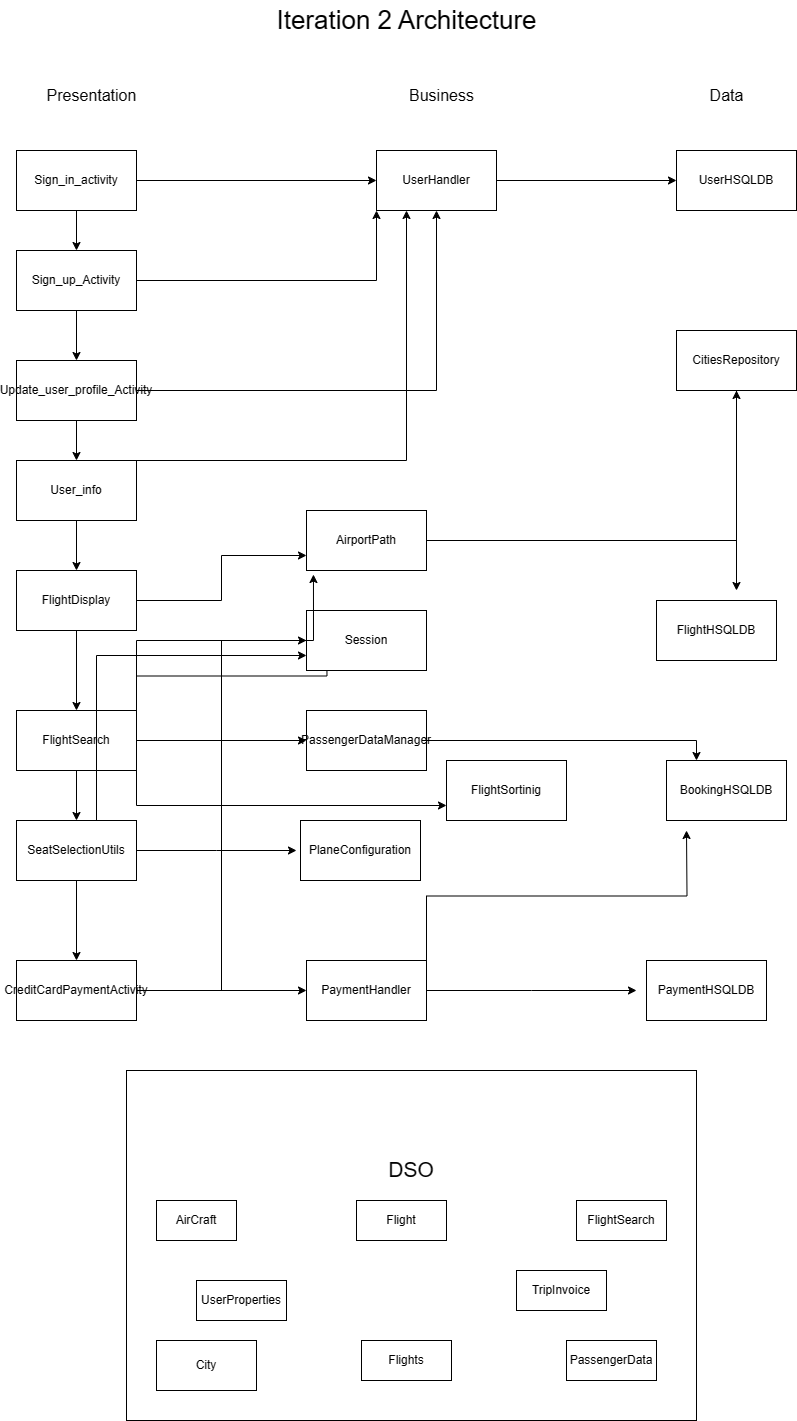

The diagram above was exported from draw.io. Its source (the exported page's mxGraphModel, read from the mxfile embedded in the PNG):
<mxGraphModel dx="2253" dy="4300" grid="1" gridSize="10" guides="1" tooltips="1" connect="1" arrows="1" fold="1" page="1" pageScale="1" pageWidth="827" pageHeight="1169" math="0" shadow="0">
  <root>
    <mxCell id="0" />
    <mxCell id="1" parent="0" />
    <mxCell id="yNFbUUsQ3iOQy0hT3nOq-1" value="&lt;font style=&quot;font-size: 26px;&quot;&gt;Iteration 2 Architecture&lt;/font&gt;" style="text;html=1;align=center;verticalAlign=middle;resizable=0;points=[];autosize=1;strokeColor=none;fillColor=none;" parent="1" vertex="1">
      <mxGeometry x="260" y="-3500" width="280" height="40" as="geometry" />
    </mxCell>
    <mxCell id="yNFbUUsQ3iOQy0hT3nOq-3" value="&lt;font style=&quot;font-size: 16px;&quot;&gt;Presentation&lt;/font&gt;" style="text;html=1;align=center;verticalAlign=middle;resizable=0;points=[];autosize=1;strokeColor=none;fillColor=none;" parent="1" vertex="1">
      <mxGeometry x="30" y="-3420" width="110" height="30" as="geometry" />
    </mxCell>
    <mxCell id="yNFbUUsQ3iOQy0hT3nOq-4" value="&lt;font style=&quot;font-size: 16px;&quot;&gt;Business&lt;/font&gt;" style="text;html=1;align=center;verticalAlign=middle;resizable=0;points=[];autosize=1;strokeColor=none;fillColor=none;" parent="1" vertex="1">
      <mxGeometry x="390" y="-3420" width="90" height="30" as="geometry" />
    </mxCell>
    <mxCell id="yNFbUUsQ3iOQy0hT3nOq-5" value="&lt;font style=&quot;font-size: 16px;&quot;&gt;Data&lt;/font&gt;" style="text;html=1;align=center;verticalAlign=middle;resizable=0;points=[];autosize=1;strokeColor=none;fillColor=none;" parent="1" vertex="1">
      <mxGeometry x="690" y="-3420" width="60" height="30" as="geometry" />
    </mxCell>
    <mxCell id="yNFbUUsQ3iOQy0hT3nOq-60" value="" style="edgeStyle=orthogonalEdgeStyle;rounded=0;orthogonalLoop=1;jettySize=auto;html=1;" parent="1" source="yNFbUUsQ3iOQy0hT3nOq-7" target="yNFbUUsQ3iOQy0hT3nOq-10" edge="1">
      <mxGeometry relative="1" as="geometry" />
    </mxCell>
    <mxCell id="yNFbUUsQ3iOQy0hT3nOq-61" style="edgeStyle=orthogonalEdgeStyle;rounded=0;orthogonalLoop=1;jettySize=auto;html=1;" parent="1" source="yNFbUUsQ3iOQy0hT3nOq-7" target="yNFbUUsQ3iOQy0hT3nOq-59" edge="1">
      <mxGeometry relative="1" as="geometry" />
    </mxCell>
    <mxCell id="yNFbUUsQ3iOQy0hT3nOq-7" value="Sign_in_activity" style="whiteSpace=wrap;html=1;" parent="1" vertex="1">
      <mxGeometry x="10" y="-3350" width="120" height="60" as="geometry" />
    </mxCell>
    <mxCell id="yNFbUUsQ3iOQy0hT3nOq-22" style="edgeStyle=orthogonalEdgeStyle;rounded=0;orthogonalLoop=1;jettySize=auto;html=1;exitX=0.5;exitY=1;exitDx=0;exitDy=0;entryX=0.5;entryY=0;entryDx=0;entryDy=0;" parent="1" source="yNFbUUsQ3iOQy0hT3nOq-10" target="yNFbUUsQ3iOQy0hT3nOq-14" edge="1">
      <mxGeometry relative="1" as="geometry" />
    </mxCell>
    <mxCell id="yNFbUUsQ3iOQy0hT3nOq-62" style="edgeStyle=orthogonalEdgeStyle;rounded=0;orthogonalLoop=1;jettySize=auto;html=1;entryX=0;entryY=1;entryDx=0;entryDy=0;" parent="1" source="yNFbUUsQ3iOQy0hT3nOq-10" target="yNFbUUsQ3iOQy0hT3nOq-59" edge="1">
      <mxGeometry relative="1" as="geometry" />
    </mxCell>
    <mxCell id="yNFbUUsQ3iOQy0hT3nOq-10" value="Sign_up_Activity" style="whiteSpace=wrap;html=1;" parent="1" vertex="1">
      <mxGeometry x="10" y="-3250" width="120" height="60" as="geometry" />
    </mxCell>
    <mxCell id="yNFbUUsQ3iOQy0hT3nOq-42" value="" style="edgeStyle=orthogonalEdgeStyle;rounded=0;orthogonalLoop=1;jettySize=auto;html=1;" parent="1" source="yNFbUUsQ3iOQy0hT3nOq-14" target="yNFbUUsQ3iOQy0hT3nOq-32" edge="1">
      <mxGeometry relative="1" as="geometry" />
    </mxCell>
    <mxCell id="yNFbUUsQ3iOQy0hT3nOq-63" style="edgeStyle=orthogonalEdgeStyle;rounded=0;orthogonalLoop=1;jettySize=auto;html=1;entryX=0.5;entryY=1;entryDx=0;entryDy=0;" parent="1" source="yNFbUUsQ3iOQy0hT3nOq-14" target="yNFbUUsQ3iOQy0hT3nOq-59" edge="1">
      <mxGeometry relative="1" as="geometry" />
    </mxCell>
    <mxCell id="yNFbUUsQ3iOQy0hT3nOq-14" value="Update_user_profile_Activity" style="whiteSpace=wrap;html=1;" parent="1" vertex="1">
      <mxGeometry x="10" y="-3140" width="120" height="60" as="geometry" />
    </mxCell>
    <mxCell id="yNFbUUsQ3iOQy0hT3nOq-44" value="" style="edgeStyle=orthogonalEdgeStyle;rounded=0;orthogonalLoop=1;jettySize=auto;html=1;" parent="1" source="yNFbUUsQ3iOQy0hT3nOq-24" target="yNFbUUsQ3iOQy0hT3nOq-26" edge="1">
      <mxGeometry relative="1" as="geometry" />
    </mxCell>
    <mxCell id="yNFbUUsQ3iOQy0hT3nOq-81" style="edgeStyle=orthogonalEdgeStyle;rounded=0;orthogonalLoop=1;jettySize=auto;html=1;entryX=0;entryY=0.75;entryDx=0;entryDy=0;" parent="1" source="yNFbUUsQ3iOQy0hT3nOq-24" target="yNFbUUsQ3iOQy0hT3nOq-80" edge="1">
      <mxGeometry relative="1" as="geometry" />
    </mxCell>
    <mxCell id="yNFbUUsQ3iOQy0hT3nOq-24" value="FlightDisplay" style="whiteSpace=wrap;html=1;" parent="1" vertex="1">
      <mxGeometry x="10" y="-2930" width="120" height="60" as="geometry" />
    </mxCell>
    <mxCell id="yNFbUUsQ3iOQy0hT3nOq-48" value="" style="edgeStyle=orthogonalEdgeStyle;rounded=0;orthogonalLoop=1;jettySize=auto;html=1;" parent="1" source="yNFbUUsQ3iOQy0hT3nOq-26" target="yNFbUUsQ3iOQy0hT3nOq-36" edge="1">
      <mxGeometry relative="1" as="geometry" />
    </mxCell>
    <mxCell id="yNFbUUsQ3iOQy0hT3nOq-69" style="edgeStyle=orthogonalEdgeStyle;rounded=0;orthogonalLoop=1;jettySize=auto;html=1;entryX=0;entryY=0.5;entryDx=0;entryDy=0;" parent="1" source="yNFbUUsQ3iOQy0hT3nOq-26" target="yNFbUUsQ3iOQy0hT3nOq-68" edge="1">
      <mxGeometry relative="1" as="geometry" />
    </mxCell>
    <mxCell id="yNFbUUsQ3iOQy0hT3nOq-79" style="edgeStyle=orthogonalEdgeStyle;rounded=0;orthogonalLoop=1;jettySize=auto;html=1;exitX=1;exitY=0;exitDx=0;exitDy=0;" parent="1" source="yNFbUUsQ3iOQy0hT3nOq-26" edge="1">
      <mxGeometry relative="1" as="geometry">
        <mxPoint x="320" y="-2860" as="targetPoint" />
      </mxGeometry>
    </mxCell>
    <mxCell id="yNFbUUsQ3iOQy0hT3nOq-85" style="edgeStyle=orthogonalEdgeStyle;rounded=0;orthogonalLoop=1;jettySize=auto;html=1;exitX=1;exitY=1;exitDx=0;exitDy=0;entryX=0;entryY=0.75;entryDx=0;entryDy=0;" parent="1" source="yNFbUUsQ3iOQy0hT3nOq-26" target="yNFbUUsQ3iOQy0hT3nOq-84" edge="1">
      <mxGeometry relative="1" as="geometry" />
    </mxCell>
    <mxCell id="yNFbUUsQ3iOQy0hT3nOq-26" value="FlightSearch" style="whiteSpace=wrap;html=1;" parent="1" vertex="1">
      <mxGeometry x="10" y="-2790" width="120" height="60" as="geometry" />
    </mxCell>
    <mxCell id="yNFbUUsQ3iOQy0hT3nOq-64" style="edgeStyle=orthogonalEdgeStyle;rounded=0;orthogonalLoop=1;jettySize=auto;html=1;entryX=0.25;entryY=1;entryDx=0;entryDy=0;" parent="1" source="yNFbUUsQ3iOQy0hT3nOq-32" target="yNFbUUsQ3iOQy0hT3nOq-59" edge="1">
      <mxGeometry relative="1" as="geometry">
        <Array as="points">
          <mxPoint x="400" y="-3040" />
        </Array>
      </mxGeometry>
    </mxCell>
    <mxCell id="yNFbUUsQ3iOQy0hT3nOq-67" value="" style="edgeStyle=orthogonalEdgeStyle;rounded=0;orthogonalLoop=1;jettySize=auto;html=1;" parent="1" source="yNFbUUsQ3iOQy0hT3nOq-32" target="yNFbUUsQ3iOQy0hT3nOq-24" edge="1">
      <mxGeometry relative="1" as="geometry" />
    </mxCell>
    <mxCell id="yNFbUUsQ3iOQy0hT3nOq-32" value="User_info" style="whiteSpace=wrap;html=1;" parent="1" vertex="1">
      <mxGeometry x="10" y="-3040" width="120" height="60" as="geometry" />
    </mxCell>
    <mxCell id="yNFbUUsQ3iOQy0hT3nOq-39" value="" style="edgeStyle=orthogonalEdgeStyle;rounded=0;orthogonalLoop=1;jettySize=auto;html=1;" parent="1" source="yNFbUUsQ3iOQy0hT3nOq-36" target="yNFbUUsQ3iOQy0hT3nOq-38" edge="1">
      <mxGeometry relative="1" as="geometry" />
    </mxCell>
    <mxCell id="yNFbUUsQ3iOQy0hT3nOq-72" style="edgeStyle=orthogonalEdgeStyle;rounded=0;orthogonalLoop=1;jettySize=auto;html=1;" parent="1" source="yNFbUUsQ3iOQy0hT3nOq-36" edge="1">
      <mxGeometry relative="1" as="geometry">
        <mxPoint x="290" y="-2650" as="targetPoint" />
      </mxGeometry>
    </mxCell>
    <mxCell id="yNFbUUsQ3iOQy0hT3nOq-77" style="edgeStyle=orthogonalEdgeStyle;rounded=0;orthogonalLoop=1;jettySize=auto;html=1;exitX=0.75;exitY=0;exitDx=0;exitDy=0;entryX=0;entryY=0.75;entryDx=0;entryDy=0;" parent="1" source="yNFbUUsQ3iOQy0hT3nOq-36" target="yNFbUUsQ3iOQy0hT3nOq-74" edge="1">
      <mxGeometry relative="1" as="geometry">
        <Array as="points">
          <mxPoint x="90" y="-2680" />
          <mxPoint x="90" y="-2845" />
        </Array>
      </mxGeometry>
    </mxCell>
    <mxCell id="yNFbUUsQ3iOQy0hT3nOq-36" value="SeatSelectionUtils" style="whiteSpace=wrap;html=1;" parent="1" vertex="1">
      <mxGeometry x="10" y="-2680" width="120" height="60" as="geometry" />
    </mxCell>
    <mxCell id="yNFbUUsQ3iOQy0hT3nOq-73" style="edgeStyle=orthogonalEdgeStyle;rounded=0;orthogonalLoop=1;jettySize=auto;html=1;entryX=0;entryY=0.5;entryDx=0;entryDy=0;" parent="1" source="yNFbUUsQ3iOQy0hT3nOq-38" target="yNFbUUsQ3iOQy0hT3nOq-70" edge="1">
      <mxGeometry relative="1" as="geometry" />
    </mxCell>
    <mxCell id="yNFbUUsQ3iOQy0hT3nOq-75" style="edgeStyle=orthogonalEdgeStyle;rounded=0;orthogonalLoop=1;jettySize=auto;html=1;entryX=0;entryY=0.5;entryDx=0;entryDy=0;" parent="1" source="yNFbUUsQ3iOQy0hT3nOq-38" target="yNFbUUsQ3iOQy0hT3nOq-74" edge="1">
      <mxGeometry relative="1" as="geometry" />
    </mxCell>
    <mxCell id="yNFbUUsQ3iOQy0hT3nOq-38" value="CreditCardPaymentActivity" style="whiteSpace=wrap;html=1;" parent="1" vertex="1">
      <mxGeometry x="10" y="-2540" width="120" height="60" as="geometry" />
    </mxCell>
    <mxCell id="yNFbUUsQ3iOQy0hT3nOq-49" value="&lt;font style=&quot;font-size: 21px;&quot;&gt;DSO&lt;/font&gt;&lt;div&gt;&lt;span style=&quot;font-size: 21px;&quot;&gt;&lt;br&gt;&lt;/span&gt;&lt;div style=&quot;font-size: 21px;&quot;&gt;&lt;font style=&quot;font-size: 21px;&quot;&gt;&lt;br&gt;&lt;/font&gt;&lt;/div&gt;&lt;div style=&quot;font-size: 21px;&quot;&gt;&lt;font style=&quot;font-size: 21px;&quot;&gt;&lt;br&gt;&lt;/font&gt;&lt;/div&gt;&lt;div style=&quot;font-size: 21px;&quot;&gt;&lt;font style=&quot;font-size: 21px;&quot;&gt;&lt;br&gt;&lt;/font&gt;&lt;/div&gt;&lt;div style=&quot;font-size: 21px;&quot;&gt;&lt;font style=&quot;font-size: 21px;&quot;&gt;&lt;br&gt;&lt;/font&gt;&lt;/div&gt;&lt;div style=&quot;font-size: 21px;&quot;&gt;&lt;br&gt;&lt;/div&gt;&lt;/div&gt;" style="rounded=0;whiteSpace=wrap;html=1;" parent="1" vertex="1">
      <mxGeometry x="120" y="-2430" width="570" height="350" as="geometry" />
    </mxCell>
    <mxCell id="yNFbUUsQ3iOQy0hT3nOq-50" value="AirCraft" style="whiteSpace=wrap;html=1;" parent="1" vertex="1">
      <mxGeometry x="150" y="-2300" width="80" height="40" as="geometry" />
    </mxCell>
    <mxCell id="yNFbUUsQ3iOQy0hT3nOq-51" value="City" style="whiteSpace=wrap;html=1;" parent="1" vertex="1">
      <mxGeometry x="150" y="-2160" width="100" height="50" as="geometry" />
    </mxCell>
    <mxCell id="yNFbUUsQ3iOQy0hT3nOq-52" value="Flight" style="whiteSpace=wrap;html=1;" parent="1" vertex="1">
      <mxGeometry x="350" y="-2300" width="90" height="40" as="geometry" />
    </mxCell>
    <mxCell id="yNFbUUsQ3iOQy0hT3nOq-54" value="Flights" style="whiteSpace=wrap;html=1;" parent="1" vertex="1">
      <mxGeometry x="355" y="-2160" width="90" height="40" as="geometry" />
    </mxCell>
    <mxCell id="yNFbUUsQ3iOQy0hT3nOq-55" value="FlightSearch" style="whiteSpace=wrap;html=1;" parent="1" vertex="1">
      <mxGeometry x="570" y="-2300" width="90" height="40" as="geometry" />
    </mxCell>
    <mxCell id="yNFbUUsQ3iOQy0hT3nOq-56" value="PassengerData" style="whiteSpace=wrap;html=1;" parent="1" vertex="1">
      <mxGeometry x="560" y="-2160" width="90" height="40" as="geometry" />
    </mxCell>
    <mxCell id="yNFbUUsQ3iOQy0hT3nOq-57" value="TripInvoice" style="whiteSpace=wrap;html=1;" parent="1" vertex="1">
      <mxGeometry x="510" y="-2230" width="90" height="40" as="geometry" />
    </mxCell>
    <mxCell id="yNFbUUsQ3iOQy0hT3nOq-58" value="UserProperties" style="whiteSpace=wrap;html=1;" parent="1" vertex="1">
      <mxGeometry x="190" y="-2220" width="90" height="40" as="geometry" />
    </mxCell>
    <mxCell id="yNFbUUsQ3iOQy0hT3nOq-66" style="edgeStyle=orthogonalEdgeStyle;rounded=0;orthogonalLoop=1;jettySize=auto;html=1;entryX=0;entryY=0.5;entryDx=0;entryDy=0;" parent="1" source="yNFbUUsQ3iOQy0hT3nOq-59" target="yNFbUUsQ3iOQy0hT3nOq-65" edge="1">
      <mxGeometry relative="1" as="geometry" />
    </mxCell>
    <mxCell id="yNFbUUsQ3iOQy0hT3nOq-59" value="UserHandler" style="whiteSpace=wrap;html=1;" parent="1" vertex="1">
      <mxGeometry x="370" y="-3350" width="120" height="60" as="geometry" />
    </mxCell>
    <mxCell id="yNFbUUsQ3iOQy0hT3nOq-65" value="UserHSQLDB" style="whiteSpace=wrap;html=1;" parent="1" vertex="1">
      <mxGeometry x="670" y="-3350" width="120" height="60" as="geometry" />
    </mxCell>
    <mxCell id="yNFbUUsQ3iOQy0hT3nOq-93" style="edgeStyle=orthogonalEdgeStyle;rounded=0;orthogonalLoop=1;jettySize=auto;html=1;entryX=0.25;entryY=0;entryDx=0;entryDy=0;" parent="1" source="yNFbUUsQ3iOQy0hT3nOq-68" target="yNFbUUsQ3iOQy0hT3nOq-92" edge="1">
      <mxGeometry relative="1" as="geometry" />
    </mxCell>
    <mxCell id="yNFbUUsQ3iOQy0hT3nOq-68" value="PassengerDataManager" style="whiteSpace=wrap;html=1;" parent="1" vertex="1">
      <mxGeometry x="300" y="-2790" width="120" height="60" as="geometry" />
    </mxCell>
    <mxCell id="yNFbUUsQ3iOQy0hT3nOq-91" style="edgeStyle=orthogonalEdgeStyle;rounded=0;orthogonalLoop=1;jettySize=auto;html=1;" parent="1" source="yNFbUUsQ3iOQy0hT3nOq-70" edge="1">
      <mxGeometry relative="1" as="geometry">
        <mxPoint x="630" y="-2510" as="targetPoint" />
      </mxGeometry>
    </mxCell>
    <mxCell id="yNFbUUsQ3iOQy0hT3nOq-94" style="edgeStyle=orthogonalEdgeStyle;rounded=0;orthogonalLoop=1;jettySize=auto;html=1;exitX=1;exitY=0;exitDx=0;exitDy=0;" parent="1" source="yNFbUUsQ3iOQy0hT3nOq-70" edge="1">
      <mxGeometry relative="1" as="geometry">
        <mxPoint x="680" y="-2670" as="targetPoint" />
      </mxGeometry>
    </mxCell>
    <mxCell id="yNFbUUsQ3iOQy0hT3nOq-70" value="PaymentHandler" style="whiteSpace=wrap;html=1;" parent="1" vertex="1">
      <mxGeometry x="300" y="-2540" width="120" height="60" as="geometry" />
    </mxCell>
    <mxCell id="yNFbUUsQ3iOQy0hT3nOq-71" value="PlaneConfiguration" style="whiteSpace=wrap;html=1;" parent="1" vertex="1">
      <mxGeometry x="294" y="-2680" width="120" height="60" as="geometry" />
    </mxCell>
    <mxCell id="yNFbUUsQ3iOQy0hT3nOq-74" value="Session" style="whiteSpace=wrap;html=1;" parent="1" vertex="1">
      <mxGeometry x="300" y="-2890" width="120" height="60" as="geometry" />
    </mxCell>
    <mxCell id="yNFbUUsQ3iOQy0hT3nOq-87" style="edgeStyle=orthogonalEdgeStyle;rounded=0;orthogonalLoop=1;jettySize=auto;html=1;" parent="1" source="yNFbUUsQ3iOQy0hT3nOq-80" target="yNFbUUsQ3iOQy0hT3nOq-86" edge="1">
      <mxGeometry relative="1" as="geometry" />
    </mxCell>
    <mxCell id="yNFbUUsQ3iOQy0hT3nOq-80" value="AirportPath" style="whiteSpace=wrap;html=1;" parent="1" vertex="1">
      <mxGeometry x="300" y="-2990" width="120" height="60" as="geometry" />
    </mxCell>
    <mxCell id="yNFbUUsQ3iOQy0hT3nOq-82" style="edgeStyle=orthogonalEdgeStyle;rounded=0;orthogonalLoop=1;jettySize=auto;html=1;exitX=1;exitY=0;exitDx=0;exitDy=0;entryX=0.058;entryY=1.067;entryDx=0;entryDy=0;entryPerimeter=0;" parent="1" source="yNFbUUsQ3iOQy0hT3nOq-26" target="yNFbUUsQ3iOQy0hT3nOq-80" edge="1">
      <mxGeometry relative="1" as="geometry" />
    </mxCell>
    <mxCell id="yNFbUUsQ3iOQy0hT3nOq-84" value="FlightSortinig" style="whiteSpace=wrap;html=1;" parent="1" vertex="1">
      <mxGeometry x="440" y="-2740" width="120" height="60" as="geometry" />
    </mxCell>
    <mxCell id="yNFbUUsQ3iOQy0hT3nOq-89" style="edgeStyle=orthogonalEdgeStyle;rounded=0;orthogonalLoop=1;jettySize=auto;html=1;" parent="1" source="yNFbUUsQ3iOQy0hT3nOq-86" edge="1">
      <mxGeometry relative="1" as="geometry">
        <mxPoint x="730" y="-2910" as="targetPoint" />
      </mxGeometry>
    </mxCell>
    <mxCell id="yNFbUUsQ3iOQy0hT3nOq-86" value="CitiesRepository" style="whiteSpace=wrap;html=1;" parent="1" vertex="1">
      <mxGeometry x="670" y="-3170" width="120" height="60" as="geometry" />
    </mxCell>
    <mxCell id="yNFbUUsQ3iOQy0hT3nOq-88" value="FlightHSQLDB" style="whiteSpace=wrap;html=1;" parent="1" vertex="1">
      <mxGeometry x="650" y="-2900" width="120" height="60" as="geometry" />
    </mxCell>
    <mxCell id="yNFbUUsQ3iOQy0hT3nOq-90" value="PaymentHSQLDB" style="whiteSpace=wrap;html=1;" parent="1" vertex="1">
      <mxGeometry x="640" y="-2540" width="120" height="60" as="geometry" />
    </mxCell>
    <mxCell id="yNFbUUsQ3iOQy0hT3nOq-92" value="BookingHSQLDB" style="whiteSpace=wrap;html=1;" parent="1" vertex="1">
      <mxGeometry x="660" y="-2740" width="120" height="60" as="geometry" />
    </mxCell>
  </root>
</mxGraphModel>